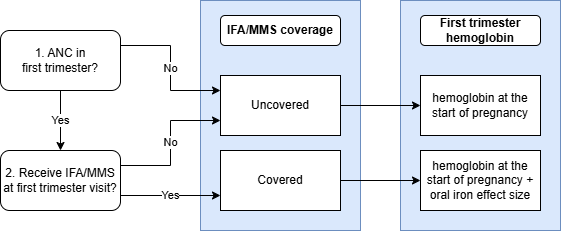

The diagram above was exported from draw.io. Its source (the exported page's mxGraphModel, read from the mxfile embedded in the PNG):
<mxGraphModel dx="277" dy="463" grid="1" gridSize="10" guides="1" tooltips="1" connect="1" arrows="1" fold="1" page="1" pageScale="1" pageWidth="850" pageHeight="1100" math="0" shadow="0">
  <root>
    <mxCell id="0" />
    <mxCell id="1" parent="0" />
    <mxCell id="3p5UWcmCw3XCHiqf0PXW-1" value="" style="rounded=0;whiteSpace=wrap;html=1;fillColor=#dae8fc;strokeColor=#6c8ebf;" vertex="1" parent="1">
      <mxGeometry x="760" width="160" height="230" as="geometry" />
    </mxCell>
    <mxCell id="3p5UWcmCw3XCHiqf0PXW-2" value="" style="rounded=0;whiteSpace=wrap;html=1;fillColor=#dae8fc;strokeColor=#6c8ebf;" vertex="1" parent="1">
      <mxGeometry x="560" width="160" height="230" as="geometry" />
    </mxCell>
    <mxCell id="3p5UWcmCw3XCHiqf0PXW-3" value="Yes" style="edgeStyle=orthogonalEdgeStyle;rounded=0;orthogonalLoop=1;jettySize=auto;html=1;entryX=0.5;entryY=0;entryDx=0;entryDy=0;" edge="1" parent="1" source="3p5UWcmCw3XCHiqf0PXW-5" target="3p5UWcmCw3XCHiqf0PXW-8">
      <mxGeometry relative="1" as="geometry" />
    </mxCell>
    <mxCell id="3p5UWcmCw3XCHiqf0PXW-4" value="No" style="edgeStyle=orthogonalEdgeStyle;rounded=0;orthogonalLoop=1;jettySize=auto;html=1;exitX=1;exitY=0.25;exitDx=0;exitDy=0;entryX=0;entryY=0.25;entryDx=0;entryDy=0;" edge="1" parent="1" source="3p5UWcmCw3XCHiqf0PXW-5" target="3p5UWcmCw3XCHiqf0PXW-11">
      <mxGeometry relative="1" as="geometry" />
    </mxCell>
    <mxCell id="3p5UWcmCw3XCHiqf0PXW-5" value="1. ANC in&lt;div&gt;first trimester?&lt;/div&gt;" style="rounded=1;whiteSpace=wrap;html=1;" vertex="1" parent="1">
      <mxGeometry x="360" y="30" width="120" height="60" as="geometry" />
    </mxCell>
    <mxCell id="3p5UWcmCw3XCHiqf0PXW-6" value="Yes" style="edgeStyle=orthogonalEdgeStyle;rounded=0;orthogonalLoop=1;jettySize=auto;html=1;exitX=1;exitY=0.75;exitDx=0;exitDy=0;entryX=0;entryY=0.75;entryDx=0;entryDy=0;" edge="1" parent="1" source="3p5UWcmCw3XCHiqf0PXW-8" target="3p5UWcmCw3XCHiqf0PXW-13">
      <mxGeometry relative="1" as="geometry" />
    </mxCell>
    <mxCell id="3p5UWcmCw3XCHiqf0PXW-7" value="No" style="edgeStyle=orthogonalEdgeStyle;rounded=0;orthogonalLoop=1;jettySize=auto;html=1;exitX=1;exitY=0.25;exitDx=0;exitDy=0;entryX=0;entryY=0.75;entryDx=0;entryDy=0;" edge="1" parent="1" source="3p5UWcmCw3XCHiqf0PXW-8" target="3p5UWcmCw3XCHiqf0PXW-11">
      <mxGeometry relative="1" as="geometry" />
    </mxCell>
    <mxCell id="3p5UWcmCw3XCHiqf0PXW-8" value="2. Receive IFA/MMS at first trimester visit?" style="rounded=1;whiteSpace=wrap;html=1;" vertex="1" parent="1">
      <mxGeometry x="360" y="150" width="120" height="60" as="geometry" />
    </mxCell>
    <mxCell id="3p5UWcmCw3XCHiqf0PXW-9" value="IFA/MMS coverage" style="rounded=1;whiteSpace=wrap;html=1;fontStyle=1" vertex="1" parent="1">
      <mxGeometry x="580" y="15" width="120" height="30" as="geometry" />
    </mxCell>
    <mxCell id="3p5UWcmCw3XCHiqf0PXW-10" style="edgeStyle=orthogonalEdgeStyle;rounded=0;orthogonalLoop=1;jettySize=auto;html=1;entryX=0;entryY=0.5;entryDx=0;entryDy=0;" edge="1" parent="1" source="3p5UWcmCw3XCHiqf0PXW-11" target="3p5UWcmCw3XCHiqf0PXW-15">
      <mxGeometry relative="1" as="geometry" />
    </mxCell>
    <mxCell id="3p5UWcmCw3XCHiqf0PXW-11" value="Uncovered" style="rounded=0;whiteSpace=wrap;html=1;" vertex="1" parent="1">
      <mxGeometry x="580" y="75" width="120" height="60" as="geometry" />
    </mxCell>
    <mxCell id="3p5UWcmCw3XCHiqf0PXW-12" style="edgeStyle=orthogonalEdgeStyle;rounded=0;orthogonalLoop=1;jettySize=auto;html=1;exitX=1;exitY=0.5;exitDx=0;exitDy=0;entryX=0;entryY=0.5;entryDx=0;entryDy=0;" edge="1" parent="1" source="3p5UWcmCw3XCHiqf0PXW-13" target="3p5UWcmCw3XCHiqf0PXW-16">
      <mxGeometry relative="1" as="geometry" />
    </mxCell>
    <mxCell id="3p5UWcmCw3XCHiqf0PXW-13" value="Covered" style="rounded=0;whiteSpace=wrap;html=1;" vertex="1" parent="1">
      <mxGeometry x="580" y="150" width="120" height="60" as="geometry" />
    </mxCell>
    <mxCell id="3p5UWcmCw3XCHiqf0PXW-14" value="First trimester hemoglobin" style="rounded=1;whiteSpace=wrap;html=1;fontStyle=1" vertex="1" parent="1">
      <mxGeometry x="780" y="15" width="120" height="30" as="geometry" />
    </mxCell>
    <mxCell id="3p5UWcmCw3XCHiqf0PXW-15" value="hemoglobin at the start of pregnancy" style="rounded=0;whiteSpace=wrap;html=1;" vertex="1" parent="1">
      <mxGeometry x="780" y="75" width="120" height="60" as="geometry" />
    </mxCell>
    <mxCell id="3p5UWcmCw3XCHiqf0PXW-16" value="hemoglobin at the start of pregnancy + oral iron effect size" style="rounded=0;whiteSpace=wrap;html=1;" vertex="1" parent="1">
      <mxGeometry x="780" y="150" width="120" height="60" as="geometry" />
    </mxCell>
  </root>
</mxGraphModel>